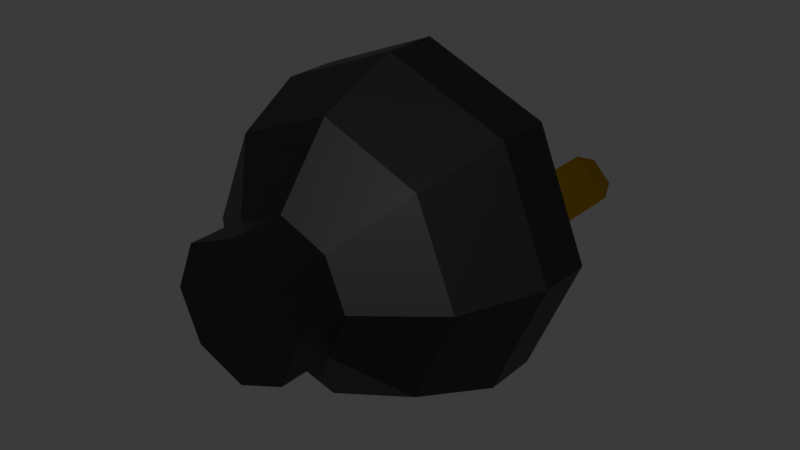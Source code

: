 # Source: CD_Plug_v1.blend  (saved by Blender 5.2.44; exported with 4.5.12 LTS)
import bpy
from mathutils import Matrix  # noqa: F401  (used for matrix-valued properties, if any)

bpy.ops.wm.read_factory_settings(use_empty=True)
scene = bpy.context.scene
scene.name = 'Scene'

# ---- collections
col_collection = bpy.data.collections.new('Collection'); scene.collection.children.link(col_collection)

# ---- materials (node trees are filled in below, after node groups)
mat_material_001 = bpy.data.materials.new('Material.001')
mat_material_002 = bpy.data.materials.new('Material.002')

# ---- material node trees
mat_material_001.use_nodes = True; mat_material_001.node_tree.nodes.clear()
_N = mat_material_001.node_tree.nodes; _L = mat_material_001.node_tree.links
n0 = _N.new('ShaderNodeBsdfPrincipled'); n0.name = 'Principled BSDF'; n0.location = (-200, 100)
n0.inputs[0].default_value = (0.0, 0.0, 0.0, 1.0)
n0.inputs[10].default_value = 0.005
n1 = _N.new('ShaderNodeOutputMaterial'); n1.name = 'Material Output'; n1.location = (200, 100)
_L.new(n0.outputs[0], n1.inputs[0])
n1.is_active_output = True
mat_material_002.use_nodes = True; mat_material_002.node_tree.nodes.clear()
_N = mat_material_002.node_tree.nodes; _L = mat_material_002.node_tree.links
n0 = _N.new('ShaderNodeBsdfPrincipled'); n0.name = 'Principled BSDF'; n0.location = (-200, 100)
n0.inputs[0].default_value = (0.3, 0.18, 0.0, 1.0)
n0.inputs[1].default_value = 1.0
n0.inputs[10].default_value = 0.005
n1 = _N.new('ShaderNodeOutputMaterial'); n1.name = 'Material Output'; n1.location = (200, 100)
_L.new(n0.outputs[0], n1.inputs[0])
n1.is_active_output = True

# ---- world
world_world = bpy.data.worlds.new('World'); scene.world = world_world
world_world.use_nodes = True; world_world.node_tree.nodes.clear()
_N = world_world.node_tree.nodes; _L = world_world.node_tree.links
n0 = _N.new('ShaderNodeOutputWorld'); n0.name = 'World Output'; n0.location = (200, 100)
n1 = _N.new('ShaderNodeBackground'); n1.name = 'Background'; n1.location = (-200, 100)
n1.inputs[0].default_value = (0.05088, 0.05088, 0.05088, 1.0)
_L.new(n1.outputs[0], n0.inputs[0])
n0.is_active_output = True
world_world.color = (0.05088, 0.05088, 0.05088)
world_world.sun_shadow_jitter_overblur = 0.0

# ---- meshes
me_cylinder = bpy.data.meshes.new('Cylinder')
me_cylinder.from_pydata([(1.863e-09, 1.25, -0.5), (1.863e-09, 1.25, 0.0), (0.8839, 0.8839, -0.5), (0.8839, 0.8839, 0.0), (1.25, 6.277e-08, -0.5), (1.25, -1.121e-07, 0.0), (0.8839, -0.8839, -0.5), (0.8839, -0.8839, 0.0), (1.863e-09, -1.25, -0.5), (1.863e-09, -1.25, 0.0), (-0.8839, -0.8839, -0.5), (-0.8839, -0.8839, 0.0), (-1.25, 6.277e-08, -0.5), (-1.25, -1.121e-07, 0.0), (-0.8839, 0.8839, -0.5), (-0.8839, 0.8839, 0.0), (-1.118e-08, 2.5, -1.0), (1.768, 1.768, -1.0), (2.5, 7.277e-08, -1.0), (1.768, -1.768, -1.0), (-1.118e-08, -2.5, -1.0), (-1.768, -1.768, -1.0), (-2.5, 7.277e-08, -1.0), (-1.768, 1.768, -1.0), (1.975e-08, 3.125, -1.75), (2.21, 2.21, -1.75), (3.125, 6.34e-08, -1.75), (2.21, -2.21, -1.75), (1.975e-08, -3.125, -1.75), (-2.21, -2.21, -1.75), (-3.125, 6.34e-08, -1.75), (-2.21, 2.21, -1.75), (-1.478e-08, 3.125, -2.25), (2.21, 2.21, -2.25), (3.125, 6.34e-08, -2.25), (2.21, -2.21, -2.25), (-1.478e-08, -3.125, -2.25), (-2.21, -2.21, -2.25), (-3.125, 6.34e-08, -2.25), (-2.21, 2.21, -2.25)], [], [(0, 1, 3, 2), (2, 3, 5, 4), (4, 5, 7, 6), (6, 7, 9, 8), (8, 9, 11, 10), (10, 11, 13, 12), (3, 1, 15, 13, 11, 9, 7, 5), (12, 13, 15, 14), (14, 15, 1, 0), (8, 10, 21, 20), (16, 17, 25, 24), (14, 0, 16, 23), (0, 2, 17, 16), (4, 6, 19, 18), (10, 12, 22, 21), (6, 8, 20, 19), (12, 14, 23, 22), (2, 4, 18, 17), (30, 31, 39, 38), (23, 16, 24, 31), (21, 22, 30, 29), (19, 20, 28, 27), (17, 18, 26, 25), (22, 23, 31, 30), (20, 21, 29, 28), (18, 19, 27, 26), (32, 33, 34, 35, 36, 37, 38, 39), (28, 29, 37, 36), (26, 27, 35, 34), (24, 25, 33, 32), (31, 24, 32, 39), (29, 30, 38, 37), (27, 28, 36, 35), (25, 26, 34, 33)])
_uv = me_cylinder.uv_layers.new(name='UVMap')
_uv.uv.foreach_set('vector', [1.0, 0.5, 1.0, 1.0, 0.875, 1.0, 0.875, 0.5, 0.875, 0.5, 0.875, 1.0, 0.75, 1.0, 0.75, 0.5, 0.75, 0.5, 0.75, 1.0, 0.625, 1.0, 0.625, 0.5, 0.625, 0.5, 0.625, 1.0, 0.5, 1.0, 0.5, 0.5, 0.5, 0.5, 0.5, 1.0, 0.375, 1.0, 0.375, 0.5, 0.375, 0.5, 0.375, 1.0, 0.25, 1.0, 0.25, 0.5, 0.4197, 0.4197, 0.25, 0.49, 0.08029, 0.4197, 0.01, 0.25, 0.08029, 0.08029, 0.25, 0.01, 0.4197, 0.08029, 0.49, 0.25, 0.25, 0.5, 0.25, 1.0, 0.125, 1.0, 0.125, 0.5, 0.125, 0.5, 0.125, 1.0, 0.0, 1.0, 0.0, 0.5, 0.5, 0.5, 0.375, 0.5, 0.375, 0.5, 0.5, 0.5, 1.0, 0.5, 0.875, 0.5, 0.875, 0.5, 1.0, 0.5, 0.125, 0.5, 0.0, 0.5, 0.0, 0.5, 0.125, 0.5, 1.0, 0.5, 0.875, 0.5, 0.875, 0.5, 1.0, 0.5, 0.75, 0.5, 0.625, 0.5, 0.625, 0.5, 0.75, 0.5, 0.375, 0.5, 0.25, 0.5, 0.25, 0.5, 0.375, 0.5, 0.625, 0.5, 0.5, 0.5, 0.5, 0.5, 0.625, 0.5, 0.25, 0.5, 0.125, 0.5, 0.125, 0.5, 0.25, 0.5, 0.875, 0.5, 0.75, 0.5, 0.75, 0.5, 0.875, 0.5, 0.25, 0.5, 0.125, 0.5, 0.125, 0.5, 0.25, 0.5, 0.125, 0.5, 0.0, 0.5, 0.0, 0.5, 0.125, 0.5, 0.375, 0.5, 0.25, 0.5, 0.25, 0.5, 0.375, 0.5, 0.625, 0.5, 0.5, 0.5, 0.5, 0.5, 0.625, 0.5, 0.875, 0.5, 0.75, 0.5, 0.75, 0.5, 0.875, 0.5, 0.25, 0.5, 0.125, 0.5, 0.125, 0.5, 0.25, 0.5, 0.5, 0.5, 0.375, 0.5, 0.375, 0.5, 0.5, 0.5, 0.75, 0.5, 0.625, 0.5, 0.625, 0.5, 0.75, 0.5, 0.75, 0.49, 0.9197, 0.4197, 0.99, 0.25, 0.9197, 0.08029, 0.75, 0.01, 0.5803, 0.08029, 0.51, 0.25, 0.5803, 0.4197, 0.5, 0.5, 0.375, 0.5, 0.375, 0.5, 0.5, 0.5, 0.75, 0.5, 0.625, 0.5, 0.625, 0.5, 0.75, 0.5, 1.0, 0.5, 0.875, 0.5, 0.875, 0.5, 1.0, 0.5, 0.125, 0.5, 0.0, 0.5, 0.0, 0.5, 0.125, 0.5, 0.375, 0.5, 0.25, 0.5, 0.25, 0.5, 0.375, 0.5, 0.625, 0.5, 0.5, 0.5, 0.5, 0.5, 0.625, 0.5, 0.875, 0.5, 0.75, 0.5, 0.75, 0.5, 0.875, 0.5])
me_cylinder.materials.append(mat_material_001)
me_cylinder.update()
me_cylinder_001 = bpy.data.meshes.new('Cylinder.001')
me_cylinder_001.from_pydata([(0.0, 1.0, 1.0), (1.0, 0.0, 1.0), (0.0, -1.0, 1.0), (-1.0, 0.0, 1.0), (0.0, 0.5757, -0.5), (0.0, 1.0, -0.2), (0.5757, 8.941e-08, -0.5), (1.0, 6.994e-08, -0.2), (1.49e-08, -0.5757, -0.5), (0.0, -1.0, -0.2), (-0.5757, 8.941e-08, -0.5), (-1.0, 6.994e-08, -0.2)], [], [(1, 0, 3, 2), (5, 7, 6, 4), (7, 9, 8, 6), (9, 11, 10, 8), (11, 5, 4, 10), (4, 6, 8, 10), (5, 0, 1, 7), (11, 3, 0, 5), (7, 1, 2, 9), (9, 2, 3, 11)])
_uv = me_cylinder_001.uv_layers.new(name='UVMap')
_uv.uv.foreach_set('vector', [0.49, 0.25, 0.25, 0.49, 0.01, 0.25, 0.25, 0.01, 0.75, 0.49, 0.99, 0.25, 0.8882, 0.25, 0.75, 0.3882, 0.99, 0.25, 0.75, 0.01, 0.75, 0.1118, 0.8882, 0.25, 0.75, 0.01, 0.51, 0.25, 0.6118, 0.25, 0.75, 0.1118, 0.51, 0.25, 0.75, 0.49, 0.75, 0.3882, 0.6118, 0.25, 0.75, 0.3882, 0.8882, 0.25, 0.75, 0.1118, 0.6118, 0.25, 1.0, 0.6, 1.0, 1.0, 0.75, 1.0, 0.75, 0.6, 0.25, 0.6, 0.25, 1.0, 0.0, 1.0, 0.0, 0.6, 0.75, 0.6, 0.75, 1.0, 0.5, 1.0, 0.5, 0.6, 0.5, 0.6, 0.5, 1.0, 0.25, 1.0, 0.25, 0.6])
me_cylinder_001.materials.append(mat_material_002)
me_cylinder_001.update()

# ---- objects
ob_base_col = bpy.data.objects.new('Base-col', me_cylinder)
ob_prongs = bpy.data.objects.new('Prongs', me_cylinder_001)

# ---- transforms, parenting, visibility, modifiers, constraints
ob_base_col.location = (0.0, 0.0, 0.0)
ob_base_col.rotation_euler = (1.571, -0.0, 0.0)
ob_base_col.scale = (0.5, 0.5, 1.0)
ob_prongs.location = (0.75, 3.25, 0.0)
ob_prongs.rotation_euler = (1.571, -0.0, 0.0)
ob_prongs.scale = (0.3125, 0.3125, 1.0)
_m = ob_prongs.modifiers.new('Mirror', 'MIRROR')
_m.mirror_object = ob_base_col

# ---- collection membership
col_collection.objects.link(ob_base_col)
col_collection.objects.link(ob_prongs)

# ---- scene / render settings (as saved in the file)
scene.frame_start = 1; scene.frame_end = 250; scene.frame_set(1)
scene.render.engine = 'BLENDER_EEVEE_NEXT'
scene.render.bake_bias = 0.0
scene.render.bake_samples = 0
scene.render.compositor_device = 'GPU'
scene.eevee.use_volume_custom_range = False
scene.eevee.fast_gi_thickness_near = 0.1
scene.eevee.fast_gi_thickness_far = 0.0
scene.eevee.ray_tracing_options.screen_trace_thickness = 0.1
bpy.context.view_layer.update()

# ---- added for rendering (the .blend has no active camera and no usable light): camera, sun
cam_auto = bpy.data.cameras.new('AutoCamera')
cam_auto.lens = 50.0
cam_auto.sensor_width = 36.0
cam_auto.clip_end = 1000.0
ob_auto_camera = bpy.data.objects.new('AutoCamera', cam_auto)
scene.collection.objects.link(ob_auto_camera)
ob_auto_camera.location = (5.36261, -4.56014, 4.29009)
ob_auto_camera.rotation_euler = (1.09748, -7.21219e-08, 0.694738)
scene.camera = ob_auto_camera
light_auto_sun = bpy.data.lights.new('AutoSun', 'SUN')
light_auto_sun.energy = 3.0
light_auto_sun.angle = 0.0523599
ob_auto_sun = bpy.data.objects.new('AutoSun', light_auto_sun)
scene.collection.objects.link(ob_auto_sun)
ob_auto_sun.rotation_euler = (0.872665, 0.174533, 0.523599)
bpy.context.view_layer.update()
